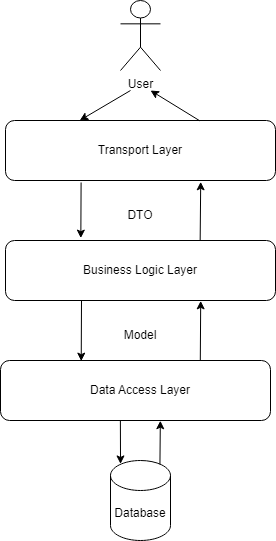

The diagram above was exported from draw.io. Its source (the exported page's mxGraphModel, read from the mxfile embedded in the PNG):
<mxGraphModel dx="1034" dy="432" grid="1" gridSize="10" guides="1" tooltips="1" connect="1" arrows="1" fold="1" page="1" pageScale="1" pageWidth="827" pageHeight="1169" math="0" shadow="0">
  <root>
    <mxCell id="0" />
    <mxCell id="1" parent="0" />
    <mxCell id="K4hklOOA_6vKC6gDZpfW-1" value="User" style="shape=umlActor;verticalLabelPosition=bottom;verticalAlign=top;html=1;outlineConnect=0;" parent="1" vertex="1">
      <mxGeometry x="360" width="40" height="70" as="geometry" />
    </mxCell>
    <mxCell id="K4hklOOA_6vKC6gDZpfW-3" value="" style="rounded=1;whiteSpace=wrap;html=1;" parent="1" vertex="1">
      <mxGeometry x="245" y="120" width="270" height="60" as="geometry" />
    </mxCell>
    <mxCell id="K4hklOOA_6vKC6gDZpfW-5" value="Transport Layer" style="text;html=1;strokeColor=none;fillColor=none;align=center;verticalAlign=middle;whiteSpace=wrap;rounded=0;" parent="1" vertex="1">
      <mxGeometry x="330" y="135" width="100" height="30" as="geometry" />
    </mxCell>
    <mxCell id="K4hklOOA_6vKC6gDZpfW-6" value="" style="rounded=1;whiteSpace=wrap;html=1;" parent="1" vertex="1">
      <mxGeometry x="245" y="240" width="270" height="60" as="geometry" />
    </mxCell>
    <mxCell id="K4hklOOA_6vKC6gDZpfW-7" value="Business Logic Layer" style="text;html=1;strokeColor=none;fillColor=none;align=center;verticalAlign=middle;whiteSpace=wrap;rounded=0;" parent="1" vertex="1">
      <mxGeometry x="320" y="255" width="120" height="30" as="geometry" />
    </mxCell>
    <mxCell id="K4hklOOA_6vKC6gDZpfW-8" value="" style="rounded=1;whiteSpace=wrap;html=1;" parent="1" vertex="1">
      <mxGeometry x="240" y="360" width="270" height="60" as="geometry" />
    </mxCell>
    <mxCell id="K4hklOOA_6vKC6gDZpfW-9" value="Data Access Layer" style="text;html=1;strokeColor=none;fillColor=none;align=center;verticalAlign=middle;whiteSpace=wrap;rounded=0;" parent="1" vertex="1">
      <mxGeometry x="325" y="375" width="110" height="30" as="geometry" />
    </mxCell>
    <mxCell id="K4hklOOA_6vKC6gDZpfW-10" value="" style="endArrow=classic;html=1;rounded=0;exitX=0.28;exitY=1.033;exitDx=0;exitDy=0;exitPerimeter=0;entryX=0.279;entryY=-0.04;entryDx=0;entryDy=0;entryPerimeter=0;" parent="1" source="K4hklOOA_6vKC6gDZpfW-3" target="K4hklOOA_6vKC6gDZpfW-6" edge="1">
      <mxGeometry width="50" height="50" relative="1" as="geometry">
        <mxPoint x="320" y="260" as="sourcePoint" />
        <mxPoint x="320" y="230" as="targetPoint" />
      </mxGeometry>
    </mxCell>
    <mxCell id="K4hklOOA_6vKC6gDZpfW-11" value="" style="endArrow=classic;html=1;rounded=0;exitX=0.28;exitY=1.033;exitDx=0;exitDy=0;exitPerimeter=0;entryX=0.299;entryY=0.01;entryDx=0;entryDy=0;entryPerimeter=0;" parent="1" target="K4hklOOA_6vKC6gDZpfW-8" edge="1">
      <mxGeometry width="50" height="50" relative="1" as="geometry">
        <mxPoint x="321" y="300" as="sourcePoint" />
        <mxPoint x="320" y="356" as="targetPoint" />
      </mxGeometry>
    </mxCell>
    <mxCell id="K4hklOOA_6vKC6gDZpfW-12" value="" style="endArrow=classic;html=1;rounded=0;exitX=0.74;exitY=-0.003;exitDx=0;exitDy=0;exitPerimeter=0;entryX=0.723;entryY=1.006;entryDx=0;entryDy=0;entryPerimeter=0;" parent="1" source="K4hklOOA_6vKC6gDZpfW-8" target="K4hklOOA_6vKC6gDZpfW-6" edge="1">
      <mxGeometry width="50" height="50" relative="1" as="geometry">
        <mxPoint x="450" y="350" as="sourcePoint" />
        <mxPoint x="441" y="300" as="targetPoint" />
      </mxGeometry>
    </mxCell>
    <mxCell id="K4hklOOA_6vKC6gDZpfW-13" value="" style="endArrow=classic;html=1;rounded=0;exitX=0.721;exitY=0.004;exitDx=0;exitDy=0;exitPerimeter=0;entryX=0.723;entryY=1.022;entryDx=0;entryDy=0;entryPerimeter=0;" parent="1" source="K4hklOOA_6vKC6gDZpfW-6" target="K4hklOOA_6vKC6gDZpfW-3" edge="1">
      <mxGeometry width="50" height="50" relative="1" as="geometry">
        <mxPoint x="430" y="240" as="sourcePoint" />
        <mxPoint x="431" y="181" as="targetPoint" />
      </mxGeometry>
    </mxCell>
    <mxCell id="K4hklOOA_6vKC6gDZpfW-14" value="" style="endArrow=classic;html=1;rounded=0;entryX=0.275;entryY=-0.001;entryDx=0;entryDy=0;entryPerimeter=0;" parent="1" target="K4hklOOA_6vKC6gDZpfW-3" edge="1">
      <mxGeometry width="50" height="50" relative="1" as="geometry">
        <mxPoint x="370" y="90" as="sourcePoint" />
        <mxPoint x="340" y="170" as="targetPoint" />
      </mxGeometry>
    </mxCell>
    <mxCell id="K4hklOOA_6vKC6gDZpfW-15" value="" style="endArrow=classic;html=1;rounded=0;exitX=0.72;exitY=0.006;exitDx=0;exitDy=0;exitPerimeter=0;" parent="1" source="K4hklOOA_6vKC6gDZpfW-3" edge="1">
      <mxGeometry width="50" height="50" relative="1" as="geometry">
        <mxPoint x="340" y="160" as="sourcePoint" />
        <mxPoint x="390" y="90" as="targetPoint" />
      </mxGeometry>
    </mxCell>
    <mxCell id="K7YNIKlJTs9rcd57W3WQ-1" value="Database" style="shape=cylinder3;whiteSpace=wrap;html=1;boundedLbl=1;backgroundOutline=1;size=15;" parent="1" vertex="1">
      <mxGeometry x="350" y="460" width="60" height="80" as="geometry" />
    </mxCell>
    <mxCell id="K7YNIKlJTs9rcd57W3WQ-3" value="" style="endArrow=classic;html=1;rounded=0;exitX=0.444;exitY=0.996;exitDx=0;exitDy=0;exitPerimeter=0;entryX=0.167;entryY=0.043;entryDx=0;entryDy=0;entryPerimeter=0;" parent="1" source="K4hklOOA_6vKC6gDZpfW-8" target="K7YNIKlJTs9rcd57W3WQ-1" edge="1">
      <mxGeometry width="50" height="50" relative="1" as="geometry">
        <mxPoint x="360" y="430" as="sourcePoint" />
        <mxPoint x="370" y="450" as="targetPoint" />
      </mxGeometry>
    </mxCell>
    <mxCell id="K7YNIKlJTs9rcd57W3WQ-4" value="" style="endArrow=classic;html=1;rounded=0;exitX=0.824;exitY=0.047;exitDx=0;exitDy=0;exitPerimeter=0;entryX=0.592;entryY=1.004;entryDx=0;entryDy=0;entryPerimeter=0;" parent="1" source="K7YNIKlJTs9rcd57W3WQ-1" target="K4hklOOA_6vKC6gDZpfW-8" edge="1">
      <mxGeometry width="50" height="50" relative="1" as="geometry">
        <mxPoint x="440" y="490" as="sourcePoint" />
        <mxPoint x="400" y="430" as="targetPoint" />
      </mxGeometry>
    </mxCell>
    <mxCell id="Yp6SjJTLv2zVQ1pNiNJa-1" value="DTO" style="text;html=1;strokeColor=none;fillColor=none;align=center;verticalAlign=middle;whiteSpace=wrap;rounded=0;" vertex="1" parent="1">
      <mxGeometry x="350" y="200" width="60" height="30" as="geometry" />
    </mxCell>
    <mxCell id="Yp6SjJTLv2zVQ1pNiNJa-2" value="Model" style="text;html=1;strokeColor=none;fillColor=none;align=center;verticalAlign=middle;whiteSpace=wrap;rounded=0;" vertex="1" parent="1">
      <mxGeometry x="350" y="320" width="60" height="30" as="geometry" />
    </mxCell>
  </root>
</mxGraphModel>